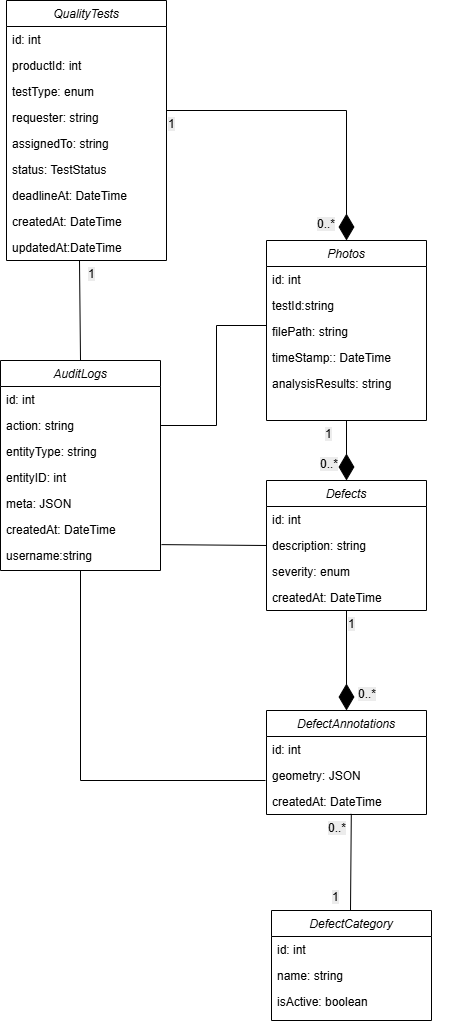

The diagram above was exported from draw.io. Its source (the exported page's mxGraphModel, read from the mxfile embedded in the PNG):
<mxGraphModel dx="1034" dy="564" grid="1" gridSize="10" guides="1" tooltips="1" connect="1" arrows="1" fold="1" page="1" pageScale="1" pageWidth="827" pageHeight="1169" math="0" shadow="0">
  <root>
    <mxCell id="WIyWlLk6GJQsqaUBKTNV-0" />
    <mxCell id="WIyWlLk6GJQsqaUBKTNV-1" parent="WIyWlLk6GJQsqaUBKTNV-0" />
    <mxCell id="uK9E0zkWkXcbu8MxNCu0-9" parent="WIyWlLk6GJQsqaUBKTNV-1" style="swimlane;fontStyle=2;align=center;verticalAlign=top;childLayout=stackLayout;horizontal=1;startSize=26;horizontalStack=0;resizeParent=1;resizeLast=0;collapsible=1;marginBottom=0;rounded=0;shadow=0;strokeWidth=1;" value="QualityTests" vertex="1">
      <mxGeometry height="260" width="160" x="340" y="10" as="geometry">
        <mxRectangle height="26" width="160" x="230" y="140" as="alternateBounds" />
      </mxGeometry>
    </mxCell>
    <mxCell id="uK9E0zkWkXcbu8MxNCu0-10" parent="uK9E0zkWkXcbu8MxNCu0-9" style="text;align=left;verticalAlign=top;spacingLeft=4;spacingRight=4;overflow=hidden;rotatable=0;points=[[0,0.5],[1,0.5]];portConstraint=eastwest;" value="id: int" vertex="1">
      <mxGeometry height="26" width="160" y="26" as="geometry" />
    </mxCell>
    <mxCell id="uVqLdcnESa4vrA5Dc9jw-1" parent="uK9E0zkWkXcbu8MxNCu0-9" style="text;align=left;verticalAlign=top;spacingLeft=4;spacingRight=4;overflow=hidden;rotatable=0;points=[[0,0.5],[1,0.5]];portConstraint=eastwest;" value="productId: int" vertex="1">
      <mxGeometry height="26" width="160" y="52" as="geometry" />
    </mxCell>
    <mxCell id="uK9E0zkWkXcbu8MxNCu0-11" parent="uK9E0zkWkXcbu8MxNCu0-9" style="text;align=left;verticalAlign=top;spacingLeft=4;spacingRight=4;overflow=hidden;rotatable=0;points=[[0,0.5],[1,0.5]];portConstraint=eastwest;rounded=0;shadow=0;html=0;" value="testType: enum" vertex="1">
      <mxGeometry height="26" width="160" y="78" as="geometry" />
    </mxCell>
    <mxCell id="uK9E0zkWkXcbu8MxNCu0-12" parent="uK9E0zkWkXcbu8MxNCu0-9" style="text;align=left;verticalAlign=top;spacingLeft=4;spacingRight=4;overflow=hidden;rotatable=0;points=[[0,0.5],[1,0.5]];portConstraint=eastwest;rounded=0;shadow=0;html=0;" value="requester: string" vertex="1">
      <mxGeometry height="26" width="160" y="104" as="geometry" />
    </mxCell>
    <mxCell id="uVqLdcnESa4vrA5Dc9jw-0" parent="uK9E0zkWkXcbu8MxNCu0-9" style="text;align=left;verticalAlign=top;spacingLeft=4;spacingRight=4;overflow=hidden;rotatable=0;points=[[0,0.5],[1,0.5]];portConstraint=eastwest;rounded=0;shadow=0;html=0;" value="assignedTo: string" vertex="1">
      <mxGeometry height="26" width="160" y="130" as="geometry" />
    </mxCell>
    <mxCell id="uK9E0zkWkXcbu8MxNCu0-13" parent="uK9E0zkWkXcbu8MxNCu0-9" style="text;align=left;verticalAlign=top;spacingLeft=4;spacingRight=4;overflow=hidden;rotatable=0;points=[[0,0.5],[1,0.5]];portConstraint=eastwest;rounded=0;shadow=0;html=0;" value="status: TestStatus" vertex="1">
      <mxGeometry height="26" width="160" y="156" as="geometry" />
    </mxCell>
    <mxCell id="uK9E0zkWkXcbu8MxNCu0-14" parent="uK9E0zkWkXcbu8MxNCu0-9" style="text;align=left;verticalAlign=top;spacingLeft=4;spacingRight=4;overflow=hidden;rotatable=0;points=[[0,0.5],[1,0.5]];portConstraint=eastwest;rounded=0;shadow=0;html=0;" value="deadlineAt: DateTime" vertex="1">
      <mxGeometry height="26" width="160" y="182" as="geometry" />
    </mxCell>
    <mxCell id="uK9E0zkWkXcbu8MxNCu0-15" parent="uK9E0zkWkXcbu8MxNCu0-9" style="text;align=left;verticalAlign=top;spacingLeft=4;spacingRight=4;overflow=hidden;rotatable=0;points=[[0,0.5],[1,0.5]];portConstraint=eastwest;rounded=0;shadow=0;html=0;" value="createdAt: DateTime" vertex="1">
      <mxGeometry height="26" width="160" y="208" as="geometry" />
    </mxCell>
    <mxCell id="uK9E0zkWkXcbu8MxNCu0-16" parent="uK9E0zkWkXcbu8MxNCu0-9" style="text;align=left;verticalAlign=top;spacingLeft=4;spacingRight=4;overflow=hidden;rotatable=0;points=[[0,0.5],[1,0.5]];portConstraint=eastwest;rounded=0;shadow=0;html=0;" value="updatedAt:DateTime" vertex="1">
      <mxGeometry height="26" width="160" y="234" as="geometry" />
    </mxCell>
    <mxCell id="uK9E0zkWkXcbu8MxNCu0-17" parent="WIyWlLk6GJQsqaUBKTNV-1" style="swimlane;fontStyle=2;align=center;verticalAlign=top;childLayout=stackLayout;horizontal=1;startSize=26;horizontalStack=0;resizeParent=1;resizeLast=0;collapsible=1;marginBottom=0;rounded=0;shadow=0;strokeWidth=1;" value="Photos" vertex="1">
      <mxGeometry height="180" width="160" x="600" y="250" as="geometry">
        <mxRectangle height="26" width="160" x="230" y="140" as="alternateBounds" />
      </mxGeometry>
    </mxCell>
    <mxCell id="uK9E0zkWkXcbu8MxNCu0-18" parent="uK9E0zkWkXcbu8MxNCu0-17" style="text;align=left;verticalAlign=top;spacingLeft=4;spacingRight=4;overflow=hidden;rotatable=0;points=[[0,0.5],[1,0.5]];portConstraint=eastwest;" value="id: int" vertex="1">
      <mxGeometry height="26" width="160" y="26" as="geometry" />
    </mxCell>
    <mxCell id="uK9E0zkWkXcbu8MxNCu0-19" parent="uK9E0zkWkXcbu8MxNCu0-17" style="text;align=left;verticalAlign=top;spacingLeft=4;spacingRight=4;overflow=hidden;rotatable=0;points=[[0,0.5],[1,0.5]];portConstraint=eastwest;rounded=0;shadow=0;html=0;" value="testId:string" vertex="1">
      <mxGeometry height="26" width="160" y="52" as="geometry" />
    </mxCell>
    <mxCell id="uK9E0zkWkXcbu8MxNCu0-20" parent="uK9E0zkWkXcbu8MxNCu0-17" style="text;align=left;verticalAlign=top;spacingLeft=4;spacingRight=4;overflow=hidden;rotatable=0;points=[[0,0.5],[1,0.5]];portConstraint=eastwest;rounded=0;shadow=0;html=0;" value="filePath: string" vertex="1">
      <mxGeometry height="26" width="160" y="78" as="geometry" />
    </mxCell>
    <mxCell id="uVqLdcnESa4vrA5Dc9jw-3" parent="uK9E0zkWkXcbu8MxNCu0-17" style="text;align=left;verticalAlign=top;spacingLeft=4;spacingRight=4;overflow=hidden;rotatable=0;points=[[0,0.5],[1,0.5]];portConstraint=eastwest;rounded=0;shadow=0;html=0;" value="timeStamp:: DateTime" vertex="1">
      <mxGeometry height="26" width="160" y="104" as="geometry" />
    </mxCell>
    <mxCell id="uVqLdcnESa4vrA5Dc9jw-4" parent="uK9E0zkWkXcbu8MxNCu0-17" style="text;align=left;verticalAlign=top;spacingLeft=4;spacingRight=4;overflow=hidden;rotatable=0;points=[[0,0.5],[1,0.5]];portConstraint=eastwest;rounded=0;shadow=0;html=0;" value="analysisResults: string" vertex="1">
      <mxGeometry height="26" width="160" y="130" as="geometry" />
    </mxCell>
    <mxCell id="uK9E0zkWkXcbu8MxNCu0-22" parent="WIyWlLk6GJQsqaUBKTNV-1" style="swimlane;fontStyle=2;align=center;verticalAlign=top;childLayout=stackLayout;horizontal=1;startSize=26;horizontalStack=0;resizeParent=1;resizeLast=0;collapsible=1;marginBottom=0;rounded=0;shadow=0;strokeWidth=1;" value="Defects" vertex="1">
      <mxGeometry height="130" width="160" x="600" y="490" as="geometry">
        <mxRectangle height="26" width="160" x="230" y="140" as="alternateBounds" />
      </mxGeometry>
    </mxCell>
    <mxCell id="uK9E0zkWkXcbu8MxNCu0-23" parent="uK9E0zkWkXcbu8MxNCu0-22" style="text;align=left;verticalAlign=top;spacingLeft=4;spacingRight=4;overflow=hidden;rotatable=0;points=[[0,0.5],[1,0.5]];portConstraint=eastwest;" value="id: int" vertex="1">
      <mxGeometry height="26" width="160" y="26" as="geometry" />
    </mxCell>
    <mxCell id="uK9E0zkWkXcbu8MxNCu0-24" parent="uK9E0zkWkXcbu8MxNCu0-22" style="text;align=left;verticalAlign=top;spacingLeft=4;spacingRight=4;overflow=hidden;rotatable=0;points=[[0,0.5],[1,0.5]];portConstraint=eastwest;rounded=0;shadow=0;html=0;" value="description: string" vertex="1">
      <mxGeometry height="26" width="160" y="52" as="geometry" />
    </mxCell>
    <mxCell id="uK9E0zkWkXcbu8MxNCu0-25" parent="uK9E0zkWkXcbu8MxNCu0-22" style="text;align=left;verticalAlign=top;spacingLeft=4;spacingRight=4;overflow=hidden;rotatable=0;points=[[0,0.5],[1,0.5]];portConstraint=eastwest;rounded=0;shadow=0;html=0;" value="severity: enum" vertex="1">
      <mxGeometry height="26" width="160" y="78" as="geometry" />
    </mxCell>
    <mxCell id="uK9E0zkWkXcbu8MxNCu0-26" parent="uK9E0zkWkXcbu8MxNCu0-22" style="text;align=left;verticalAlign=top;spacingLeft=4;spacingRight=4;overflow=hidden;rotatable=0;points=[[0,0.5],[1,0.5]];portConstraint=eastwest;rounded=0;shadow=0;html=0;" value="createdAt: DateTime" vertex="1">
      <mxGeometry height="26" width="160" y="104" as="geometry" />
    </mxCell>
    <mxCell id="uK9E0zkWkXcbu8MxNCu0-27" parent="WIyWlLk6GJQsqaUBKTNV-1" style="swimlane;fontStyle=2;align=center;verticalAlign=top;childLayout=stackLayout;horizontal=1;startSize=26;horizontalStack=0;resizeParent=1;resizeLast=0;collapsible=1;marginBottom=0;rounded=0;shadow=0;strokeWidth=1;" value="DefectCategory" vertex="1">
      <mxGeometry height="110" width="160" x="605" y="920" as="geometry">
        <mxRectangle height="26" width="160" x="230" y="140" as="alternateBounds" />
      </mxGeometry>
    </mxCell>
    <mxCell id="uK9E0zkWkXcbu8MxNCu0-28" parent="uK9E0zkWkXcbu8MxNCu0-27" style="text;align=left;verticalAlign=top;spacingLeft=4;spacingRight=4;overflow=hidden;rotatable=0;points=[[0,0.5],[1,0.5]];portConstraint=eastwest;" value="id: int" vertex="1">
      <mxGeometry height="26" width="160" y="26" as="geometry" />
    </mxCell>
    <mxCell id="uK9E0zkWkXcbu8MxNCu0-29" parent="uK9E0zkWkXcbu8MxNCu0-27" style="text;align=left;verticalAlign=top;spacingLeft=4;spacingRight=4;overflow=hidden;rotatable=0;points=[[0,0.5],[1,0.5]];portConstraint=eastwest;rounded=0;shadow=0;html=0;" value="name: string" vertex="1">
      <mxGeometry height="26" width="160" y="52" as="geometry" />
    </mxCell>
    <mxCell id="uK9E0zkWkXcbu8MxNCu0-30" parent="uK9E0zkWkXcbu8MxNCu0-27" style="text;align=left;verticalAlign=top;spacingLeft=4;spacingRight=4;overflow=hidden;rotatable=0;points=[[0,0.5],[1,0.5]];portConstraint=eastwest;rounded=0;shadow=0;html=0;" value="isActive: boolean" vertex="1">
      <mxGeometry height="26" width="160" y="78" as="geometry" />
    </mxCell>
    <mxCell id="uK9E0zkWkXcbu8MxNCu0-31" parent="WIyWlLk6GJQsqaUBKTNV-1" style="swimlane;fontStyle=2;align=center;verticalAlign=top;childLayout=stackLayout;horizontal=1;startSize=26;horizontalStack=0;resizeParent=1;resizeLast=0;collapsible=1;marginBottom=0;rounded=0;shadow=0;strokeWidth=1;" value="DefectAnnotations" vertex="1">
      <mxGeometry height="104" width="160" x="600" y="720" as="geometry">
        <mxRectangle height="26" width="160" x="230" y="140" as="alternateBounds" />
      </mxGeometry>
    </mxCell>
    <mxCell id="uK9E0zkWkXcbu8MxNCu0-32" parent="uK9E0zkWkXcbu8MxNCu0-31" style="text;align=left;verticalAlign=top;spacingLeft=4;spacingRight=4;overflow=hidden;rotatable=0;points=[[0,0.5],[1,0.5]];portConstraint=eastwest;" value="id: int" vertex="1">
      <mxGeometry height="26" width="160" y="26" as="geometry" />
    </mxCell>
    <mxCell id="uK9E0zkWkXcbu8MxNCu0-34" parent="uK9E0zkWkXcbu8MxNCu0-31" style="text;align=left;verticalAlign=top;spacingLeft=4;spacingRight=4;overflow=hidden;rotatable=0;points=[[0,0.5],[1,0.5]];portConstraint=eastwest;rounded=0;shadow=0;html=0;" value="geometry: JSON" vertex="1">
      <mxGeometry height="26" width="160" y="52" as="geometry" />
    </mxCell>
    <mxCell id="uK9E0zkWkXcbu8MxNCu0-35" parent="uK9E0zkWkXcbu8MxNCu0-31" style="text;align=left;verticalAlign=top;spacingLeft=4;spacingRight=4;overflow=hidden;rotatable=0;points=[[0,0.5],[1,0.5]];portConstraint=eastwest;rounded=0;shadow=0;html=0;" value="createdAt: DateTime" vertex="1">
      <mxGeometry height="26" width="160" y="78" as="geometry" />
    </mxCell>
    <mxCell id="uK9E0zkWkXcbu8MxNCu0-36" parent="WIyWlLk6GJQsqaUBKTNV-1" style="swimlane;fontStyle=2;align=center;verticalAlign=top;childLayout=stackLayout;horizontal=1;startSize=26;horizontalStack=0;resizeParent=1;resizeLast=0;collapsible=1;marginBottom=0;rounded=0;shadow=0;strokeWidth=1;" value="AuditLogs" vertex="1">
      <mxGeometry height="210" width="160" x="334" y="370" as="geometry">
        <mxRectangle height="26" width="160" x="230" y="140" as="alternateBounds" />
      </mxGeometry>
    </mxCell>
    <mxCell id="uK9E0zkWkXcbu8MxNCu0-37" parent="uK9E0zkWkXcbu8MxNCu0-36" style="text;align=left;verticalAlign=top;spacingLeft=4;spacingRight=4;overflow=hidden;rotatable=0;points=[[0,0.5],[1,0.5]];portConstraint=eastwest;" value="id: int" vertex="1">
      <mxGeometry height="26" width="160" y="26" as="geometry" />
    </mxCell>
    <mxCell id="uK9E0zkWkXcbu8MxNCu0-38" parent="uK9E0zkWkXcbu8MxNCu0-36" style="text;align=left;verticalAlign=top;spacingLeft=4;spacingRight=4;overflow=hidden;rotatable=0;points=[[0,0.5],[1,0.5]];portConstraint=eastwest;rounded=0;shadow=0;html=0;" value="action: string " vertex="1">
      <mxGeometry height="26" width="160" y="52" as="geometry" />
    </mxCell>
    <mxCell id="uK9E0zkWkXcbu8MxNCu0-39" parent="uK9E0zkWkXcbu8MxNCu0-36" style="text;align=left;verticalAlign=top;spacingLeft=4;spacingRight=4;overflow=hidden;rotatable=0;points=[[0,0.5],[1,0.5]];portConstraint=eastwest;rounded=0;shadow=0;html=0;" value="entityType: string" vertex="1">
      <mxGeometry height="26" width="160" y="78" as="geometry" />
    </mxCell>
    <mxCell id="uK9E0zkWkXcbu8MxNCu0-40" parent="uK9E0zkWkXcbu8MxNCu0-36" style="text;align=left;verticalAlign=top;spacingLeft=4;spacingRight=4;overflow=hidden;rotatable=0;points=[[0,0.5],[1,0.5]];portConstraint=eastwest;rounded=0;shadow=0;html=0;" value="entityID: int" vertex="1">
      <mxGeometry height="26" width="160" y="104" as="geometry" />
    </mxCell>
    <mxCell id="uK9E0zkWkXcbu8MxNCu0-41" parent="uK9E0zkWkXcbu8MxNCu0-36" style="text;align=left;verticalAlign=top;spacingLeft=4;spacingRight=4;overflow=hidden;rotatable=0;points=[[0,0.5],[1,0.5]];portConstraint=eastwest;rounded=0;shadow=0;html=0;" value="meta: JSON" vertex="1">
      <mxGeometry height="26" width="160" y="130" as="geometry" />
    </mxCell>
    <mxCell id="uK9E0zkWkXcbu8MxNCu0-43" parent="uK9E0zkWkXcbu8MxNCu0-36" style="text;align=left;verticalAlign=top;spacingLeft=4;spacingRight=4;overflow=hidden;rotatable=0;points=[[0,0.5],[1,0.5]];portConstraint=eastwest;rounded=0;shadow=0;html=0;" value="createdAt: DateTime" vertex="1">
      <mxGeometry height="26" width="160" y="156" as="geometry" />
    </mxCell>
    <mxCell id="A55tCnAwScde4cH5C4b4-0" parent="uK9E0zkWkXcbu8MxNCu0-36" style="text;align=left;verticalAlign=top;spacingLeft=4;spacingRight=4;overflow=hidden;rotatable=0;points=[[0,0.5],[1,0.5]];portConstraint=eastwest;rounded=0;shadow=0;html=0;" value="username:string" vertex="1">
      <mxGeometry height="26" width="160" y="182" as="geometry" />
    </mxCell>
    <mxCell id="uK9E0zkWkXcbu8MxNCu0-49" edge="1" parent="WIyWlLk6GJQsqaUBKTNV-1" style="endArrow=none;html=1;rounded=0;entryX=0.5;entryY=0;entryDx=0;entryDy=0;startArrow=none;startFill=0;endFill=0;startSize=25;endSize=25;exitX=0;exitY=0.75;exitDx=0;exitDy=0;" target="uK9E0zkWkXcbu8MxNCu0-36" value="">
      <mxGeometry height="50" relative="1" width="50" as="geometry">
        <mxPoint x="413" y="270" as="sourcePoint" />
        <mxPoint x="412" y="340" as="targetPoint" />
      </mxGeometry>
    </mxCell>
    <mxCell id="uK9E0zkWkXcbu8MxNCu0-52" edge="1" parent="WIyWlLk6GJQsqaUBKTNV-1" source="uK9E0zkWkXcbu8MxNCu0-53" style="endArrow=diamondThin;endFill=1;endSize=24;html=1;rounded=0;entryX=0.5;entryY=0;entryDx=0;entryDy=0;exitX=0;exitY=0;exitDx=0;exitDy=0;" target="uK9E0zkWkXcbu8MxNCu0-17" value="">
      <mxGeometry relative="1" width="160" as="geometry">
        <Array as="points">
          <mxPoint x="680" y="120" />
        </Array>
        <mxPoint x="480" y="120.28999999999999" as="sourcePoint" />
        <mxPoint x="590" y="120" as="targetPoint" />
      </mxGeometry>
    </mxCell>
    <mxCell id="uK9E0zkWkXcbu8MxNCu0-53" parent="WIyWlLk6GJQsqaUBKTNV-1" style="text;whiteSpace=wrap;html=1;" value="&lt;span style=&quot;color: rgb(0, 0, 0); font-family: Helvetica; font-size: 12px; font-style: normal; font-variant-ligatures: normal; font-variant-caps: normal; font-weight: 400; letter-spacing: normal; orphans: 2; text-align: left; text-indent: 0px; text-transform: none; widows: 2; word-spacing: 0px; -webkit-text-stroke-width: 0px; white-space: nowrap; background-color: rgb(236, 236, 236); text-decoration-thickness: initial; text-decoration-style: initial; text-decoration-color: initial; display: inline !important; float: none;&quot;&gt;1&lt;/span&gt;" vertex="1">
      <mxGeometry height="40" width="40" x="500" y="120" as="geometry" />
    </mxCell>
    <mxCell id="uK9E0zkWkXcbu8MxNCu0-54" parent="WIyWlLk6GJQsqaUBKTNV-1" style="text;whiteSpace=wrap;html=1;" value="&lt;span style=&quot;color: rgb(0, 0, 0); font-family: Helvetica; font-size: 12px; font-style: normal; font-variant-ligatures: normal; font-variant-caps: normal; font-weight: 400; letter-spacing: normal; orphans: 2; text-align: left; text-indent: 0px; text-transform: none; widows: 2; word-spacing: 0px; -webkit-text-stroke-width: 0px; white-space: nowrap; background-color: rgb(236, 236, 236); text-decoration-thickness: initial; text-decoration-style: initial; text-decoration-color: initial; display: inline !important; float: none;&quot;&gt;0..*&lt;/span&gt;" vertex="1">
      <mxGeometry height="40" width="160" x="649" y="220" as="geometry" />
    </mxCell>
    <mxCell id="uK9E0zkWkXcbu8MxNCu0-55" edge="1" parent="WIyWlLk6GJQsqaUBKTNV-1" source="uK9E0zkWkXcbu8MxNCu0-17" style="endArrow=diamondThin;endFill=1;endSize=24;html=1;rounded=0;entryX=0.5;entryY=0;entryDx=0;entryDy=0;exitX=0.5;exitY=1;exitDx=0;exitDy=0;" target="uK9E0zkWkXcbu8MxNCu0-22" value="">
      <mxGeometry relative="1" width="160" as="geometry">
        <mxPoint x="680" y="400" as="sourcePoint" />
        <mxPoint x="668.67" y="323.71" as="targetPoint" />
      </mxGeometry>
    </mxCell>
    <mxCell id="uK9E0zkWkXcbu8MxNCu0-56" parent="WIyWlLk6GJQsqaUBKTNV-1" style="text;whiteSpace=wrap;html=1;" value="&lt;span style=&quot;color: rgb(0, 0, 0); font-family: Helvetica; font-size: 12px; font-style: normal; font-variant-ligatures: normal; font-variant-caps: normal; font-weight: 400; letter-spacing: normal; orphans: 2; text-align: left; text-indent: 0px; text-transform: none; widows: 2; word-spacing: 0px; -webkit-text-stroke-width: 0px; white-space: nowrap; background-color: rgb(236, 236, 236); text-decoration-thickness: initial; text-decoration-style: initial; text-decoration-color: initial; display: inline !important; float: none;&quot;&gt;1&lt;/span&gt;" vertex="1">
      <mxGeometry height="40" width="40" x="657" y="430" as="geometry" />
    </mxCell>
    <mxCell id="uK9E0zkWkXcbu8MxNCu0-57" parent="WIyWlLk6GJQsqaUBKTNV-1" style="text;whiteSpace=wrap;html=1;" value="&lt;span style=&quot;color: rgb(0, 0, 0); font-family: Helvetica; font-size: 12px; font-style: normal; font-variant-ligatures: normal; font-variant-caps: normal; font-weight: 400; letter-spacing: normal; orphans: 2; text-align: left; text-indent: 0px; text-transform: none; widows: 2; word-spacing: 0px; -webkit-text-stroke-width: 0px; white-space: nowrap; background-color: rgb(236, 236, 236); text-decoration-thickness: initial; text-decoration-style: initial; text-decoration-color: initial; display: inline !important; float: none;&quot;&gt;0..*&lt;/span&gt;" vertex="1">
      <mxGeometry height="40" width="50" x="652" y="460" as="geometry" />
    </mxCell>
    <mxCell id="uK9E0zkWkXcbu8MxNCu0-58" edge="1" parent="WIyWlLk6GJQsqaUBKTNV-1" source="uK9E0zkWkXcbu8MxNCu0-26" style="endArrow=diamondThin;endFill=1;endSize=24;html=1;rounded=0;" value="">
      <mxGeometry relative="1" width="160" as="geometry">
        <mxPoint x="680" y="610" as="sourcePoint" />
        <mxPoint x="680" y="720" as="targetPoint" />
      </mxGeometry>
    </mxCell>
    <mxCell id="uK9E0zkWkXcbu8MxNCu0-59" parent="WIyWlLk6GJQsqaUBKTNV-1" style="text;whiteSpace=wrap;html=1;" value="&lt;span style=&quot;color: rgb(0, 0, 0); font-family: Helvetica; font-size: 12px; font-style: normal; font-variant-ligatures: normal; font-variant-caps: normal; font-weight: 400; letter-spacing: normal; orphans: 2; text-align: left; text-indent: 0px; text-transform: none; widows: 2; word-spacing: 0px; -webkit-text-stroke-width: 0px; white-space: nowrap; background-color: rgb(236, 236, 236); text-decoration-thickness: initial; text-decoration-style: initial; text-decoration-color: initial; display: inline !important; float: none;&quot;&gt;1&lt;/span&gt;" vertex="1">
      <mxGeometry height="40" width="40" x="680" y="620" as="geometry" />
    </mxCell>
    <mxCell id="uK9E0zkWkXcbu8MxNCu0-61" parent="WIyWlLk6GJQsqaUBKTNV-1" style="text;whiteSpace=wrap;html=1;" value="&lt;span style=&quot;color: rgb(0, 0, 0); font-family: Helvetica; font-size: 12px; font-style: normal; font-variant-ligatures: normal; font-variant-caps: normal; font-weight: 400; letter-spacing: normal; orphans: 2; text-align: left; text-indent: 0px; text-transform: none; widows: 2; word-spacing: 0px; -webkit-text-stroke-width: 0px; white-space: nowrap; background-color: rgb(236, 236, 236); text-decoration-thickness: initial; text-decoration-style: initial; text-decoration-color: initial; display: inline !important; float: none;&quot;&gt;0..*&lt;/span&gt;" vertex="1">
      <mxGeometry height="40" width="50" x="690" y="690" as="geometry" />
    </mxCell>
    <mxCell id="uK9E0zkWkXcbu8MxNCu0-62" edge="1" parent="WIyWlLk6GJQsqaUBKTNV-1" style="endArrow=none;html=1;rounded=0;entryX=0.53;entryY=0.976;entryDx=0;entryDy=0;entryPerimeter=0;exitX=0.75;exitY=0.5;exitDx=0;exitDy=0;exitPerimeter=0;" target="uK9E0zkWkXcbu8MxNCu0-35" value="">
      <mxGeometry height="50" relative="1" width="50" as="geometry">
        <mxPoint x="684" y="920" as="sourcePoint" />
        <mxPoint x="600" y="858.33" as="targetPoint" />
      </mxGeometry>
    </mxCell>
    <mxCell id="uK9E0zkWkXcbu8MxNCu0-64" parent="WIyWlLk6GJQsqaUBKTNV-1" style="text;whiteSpace=wrap;html=1;" value="&lt;span style=&quot;color: rgb(0, 0, 0); font-family: Helvetica; font-size: 12px; font-style: normal; font-variant-ligatures: normal; font-variant-caps: normal; font-weight: 400; letter-spacing: normal; orphans: 2; text-align: left; text-indent: 0px; text-transform: none; widows: 2; word-spacing: 0px; -webkit-text-stroke-width: 0px; white-space: nowrap; background-color: rgb(236, 236, 236); text-decoration-thickness: initial; text-decoration-style: initial; text-decoration-color: initial; display: inline !important; float: none;&quot;&gt;0..*&lt;/span&gt;" vertex="1">
      <mxGeometry height="40" width="50" x="660" y="824" as="geometry" />
    </mxCell>
    <mxCell id="A55tCnAwScde4cH5C4b4-6" edge="1" parent="WIyWlLk6GJQsqaUBKTNV-1" style="edgeStyle=orthogonalEdgeStyle;rounded=0;orthogonalLoop=1;jettySize=auto;html=1;entryX=1;entryY=0.5;entryDx=0;entryDy=0;startArrow=none;startFill=0;endArrow=none;endFill=0;startSize=25;endSize=25;" target="uK9E0zkWkXcbu8MxNCu0-38">
      <mxGeometry relative="1" as="geometry">
        <Array as="points">
          <mxPoint x="550" y="335" />
          <mxPoint x="550" y="435" />
        </Array>
        <mxPoint x="600" y="335" as="sourcePoint" />
      </mxGeometry>
    </mxCell>
    <mxCell id="A55tCnAwScde4cH5C4b4-9" edge="1" parent="WIyWlLk6GJQsqaUBKTNV-1" source="uK9E0zkWkXcbu8MxNCu0-43" style="endArrow=none;html=1;rounded=0;entryX=0;entryY=0.5;entryDx=0;entryDy=0;exitX=1.006;exitY=1.081;exitDx=0;exitDy=0;endFill=0;startArrow=none;startFill=0;startSize=22;exitPerimeter=0;" target="uK9E0zkWkXcbu8MxNCu0-24" value="">
      <mxGeometry height="50" relative="1" width="50" as="geometry">
        <mxPoint x="470" y="650" as="sourcePoint" />
        <mxPoint x="520" y="600" as="targetPoint" />
      </mxGeometry>
    </mxCell>
    <mxCell id="A55tCnAwScde4cH5C4b4-10" edge="1" parent="WIyWlLk6GJQsqaUBKTNV-1" source="uK9E0zkWkXcbu8MxNCu0-36" style="endArrow=none;html=1;rounded=0;exitX=0.5;exitY=1;exitDx=0;exitDy=0;startArrow=none;startFill=0;startSize=22;" value="">
      <mxGeometry height="50" relative="1" width="50" as="geometry">
        <Array as="points">
          <mxPoint x="414" y="790" />
        </Array>
        <mxPoint x="330" y="460" as="sourcePoint" />
        <mxPoint x="599" y="790" as="targetPoint" />
      </mxGeometry>
    </mxCell>
    <mxCell id="A55tCnAwScde4cH5C4b4-14" parent="WIyWlLk6GJQsqaUBKTNV-1" style="text;whiteSpace=wrap;html=1;" value="&lt;span style=&quot;color: rgb(0, 0, 0); font-family: Helvetica; font-size: 12px; font-style: normal; font-variant-ligatures: normal; font-variant-caps: normal; font-weight: 400; letter-spacing: normal; orphans: 2; text-align: left; text-indent: 0px; text-transform: none; widows: 2; word-spacing: 0px; -webkit-text-stroke-width: 0px; white-space: nowrap; background-color: rgb(236, 236, 236); text-decoration-thickness: initial; text-decoration-style: initial; text-decoration-color: initial; display: inline !important; float: none;&quot;&gt;1&lt;/span&gt;" vertex="1">
      <mxGeometry height="40" width="40" x="664" y="893" as="geometry" />
    </mxCell>
    <mxCell id="uVqLdcnESa4vrA5Dc9jw-2" parent="WIyWlLk6GJQsqaUBKTNV-1" style="text;whiteSpace=wrap;html=1;" value="&lt;span style=&quot;color: rgb(0, 0, 0); font-family: Helvetica; font-size: 12px; font-style: normal; font-variant-ligatures: normal; font-variant-caps: normal; font-weight: 400; letter-spacing: normal; orphans: 2; text-align: left; text-indent: 0px; text-transform: none; widows: 2; word-spacing: 0px; -webkit-text-stroke-width: 0px; white-space: nowrap; background-color: rgb(236, 236, 236); text-decoration-thickness: initial; text-decoration-style: initial; text-decoration-color: initial; display: inline !important; float: none;&quot;&gt;1&lt;/span&gt;" vertex="1">
      <mxGeometry height="40" width="40" x="420" y="270" as="geometry" />
    </mxCell>
  </root>
</mxGraphModel>